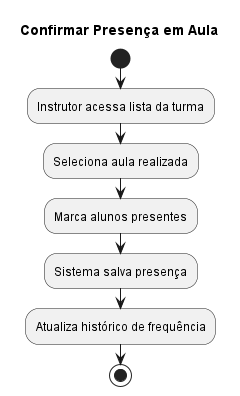

The diagram above was rendered by PlantUML. Its source (embedded in the PNG):
@startuml
title Confirmar Presença em Aula

start
:Instrutor acessa lista da turma;
:Seleciona aula realizada;
:Marca alunos presentes;
:Sistema salva presença;
:Atualiza histórico de frequência;
stop
@enduml